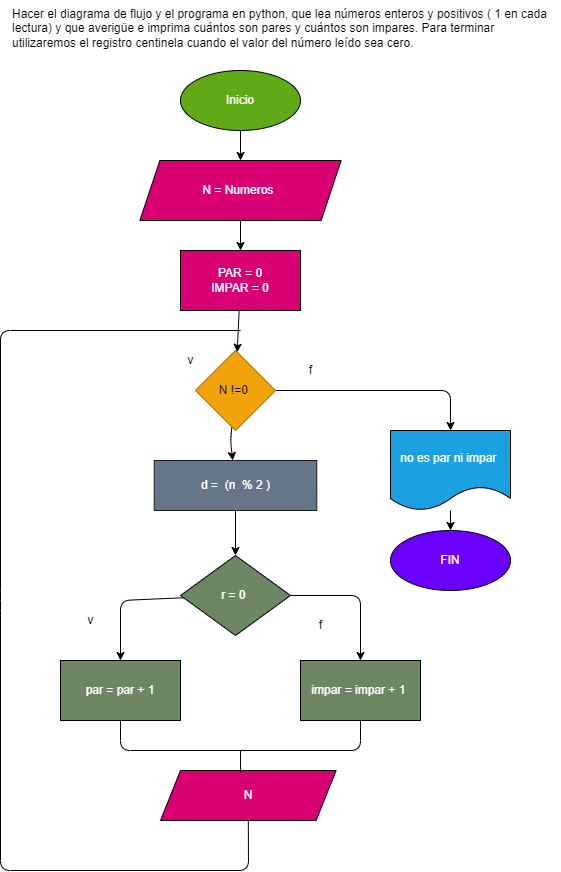

The diagram above was exported from draw.io. Its source (the exported page's mxGraphModel, read from the mxfile embedded in the PNG):
<mxGraphModel dx="562" dy="1639" grid="1" gridSize="10" guides="1" tooltips="1" connect="1" arrows="1" fold="1" page="1" pageScale="1" pageWidth="827" pageHeight="1169" math="0" shadow="0">
  <root>
    <mxCell id="0" />
    <mxCell id="1" parent="0" />
    <mxCell id="3" value="" style="edgeStyle=none;html=1;entryX=0.5;entryY=0;entryDx=0;entryDy=0;" parent="1" source="4" target="8" edge="1">
      <mxGeometry relative="1" as="geometry">
        <mxPoint x="236.66666666666663" y="130" as="targetPoint" />
      </mxGeometry>
    </mxCell>
    <mxCell id="4" value="Inicio" style="ellipse;whiteSpace=wrap;html=1;fillColor=#60a917;fontColor=#ffffff;strokeColor=#000000;" parent="1" vertex="1">
      <mxGeometry x="180" y="40" width="120" height="60" as="geometry" />
    </mxCell>
    <mxCell id="29" value="" style="edgeStyle=none;html=1;" parent="1" source="8" target="28" edge="1">
      <mxGeometry relative="1" as="geometry" />
    </mxCell>
    <mxCell id="8" value="N = Numeros&amp;nbsp;" style="shape=parallelogram;perimeter=parallelogramPerimeter;whiteSpace=wrap;html=1;fixedSize=1;fillColor=#d80073;fontColor=#ffffff;strokeColor=#000000;" parent="1" vertex="1">
      <mxGeometry x="139.38" y="130" width="201.25" height="60" as="geometry" />
    </mxCell>
    <mxCell id="9" value="" style="edgeStyle=none;html=1;" parent="1" source="12" target="14" edge="1">
      <mxGeometry relative="1" as="geometry">
        <Array as="points">
          <mxPoint x="230" y="410" />
        </Array>
      </mxGeometry>
    </mxCell>
    <mxCell id="10" value="" style="edgeStyle=none;html=1;" parent="1" source="12" target="21" edge="1">
      <mxGeometry relative="1" as="geometry">
        <Array as="points">
          <mxPoint x="450" y="360" />
        </Array>
      </mxGeometry>
    </mxCell>
    <mxCell id="12" value="N !=0&amp;nbsp;" style="rhombus;whiteSpace=wrap;html=1;fillColor=#f0a30a;fontColor=#000000;strokeColor=#BD7000;" parent="1" vertex="1">
      <mxGeometry x="195" y="320" width="80" height="80" as="geometry" />
    </mxCell>
    <mxCell id="32" value="" style="edgeStyle=none;html=1;" parent="1" source="14" target="18" edge="1">
      <mxGeometry relative="1" as="geometry" />
    </mxCell>
    <mxCell id="14" value="d =&amp;nbsp; (n&amp;nbsp; % 2 )" style="whiteSpace=wrap;html=1;fillColor=#647687;fontColor=#ffffff;strokeColor=#1A1A1A;" parent="1" vertex="1">
      <mxGeometry x="153.75" y="430" width="162.5" height="50" as="geometry" />
    </mxCell>
    <mxCell id="34" value="" style="edgeStyle=none;html=1;" parent="1" source="18" target="33" edge="1">
      <mxGeometry relative="1" as="geometry">
        <Array as="points">
          <mxPoint x="120" y="570" />
        </Array>
      </mxGeometry>
    </mxCell>
    <mxCell id="38" value="" style="edgeStyle=none;html=1;" parent="1" source="18" target="37" edge="1">
      <mxGeometry relative="1" as="geometry">
        <Array as="points">
          <mxPoint x="360" y="565" />
        </Array>
      </mxGeometry>
    </mxCell>
    <mxCell id="18" value="r = 0&amp;nbsp;" style="rhombus;whiteSpace=wrap;html=1;fillColor=#6d8764;fontColor=#ffffff;strokeColor=#000000;" parent="1" vertex="1">
      <mxGeometry x="180" y="525" width="110" height="80" as="geometry" />
    </mxCell>
    <mxCell id="20" value="" style="edgeStyle=none;html=1;" parent="1" source="21" target="22" edge="1">
      <mxGeometry relative="1" as="geometry" />
    </mxCell>
    <mxCell id="21" value="no es par ni impar&amp;nbsp;" style="shape=document;whiteSpace=wrap;html=1;boundedLbl=1;fillColor=#1ba1e2;fontColor=#ffffff;strokeColor=#000000;" parent="1" vertex="1">
      <mxGeometry x="390" y="400" width="120" height="80" as="geometry" />
    </mxCell>
    <mxCell id="22" value="FIN" style="ellipse;whiteSpace=wrap;html=1;fillColor=#6a00ff;fontColor=#ffffff;strokeColor=#000000;" parent="1" vertex="1">
      <mxGeometry x="390" y="500" width="120" height="60" as="geometry" />
    </mxCell>
    <mxCell id="26" value="Hacer el diagrama de flujo y el programa en python, que lea números enteros y positivos ( 1 en cada lectura) y que averigüe e imprima cuántos son pares y cuántos son impares. Para terminar utilizaremos el registro centinela cuando el valor del número leído sea cero." style="text;whiteSpace=wrap;html=1;" parent="1" vertex="1">
      <mxGeometry x="10" y="-30" width="550" height="60" as="geometry" />
    </mxCell>
    <mxCell id="30" value="" style="edgeStyle=none;html=1;" parent="1" source="28" target="12" edge="1">
      <mxGeometry relative="1" as="geometry" />
    </mxCell>
    <mxCell id="28" value="PAR = 0&lt;br&gt;IMPAR = 0" style="whiteSpace=wrap;html=1;fillColor=#d80073;strokeColor=#000000;fontColor=#ffffff;" parent="1" vertex="1">
      <mxGeometry x="180.005" y="220" width="120" height="60" as="geometry" />
    </mxCell>
    <mxCell id="33" value="par = par + 1" style="whiteSpace=wrap;html=1;fillColor=#6d8764;strokeColor=#000000;fontColor=#ffffff;" parent="1" vertex="1">
      <mxGeometry x="60" y="630" width="120" height="60" as="geometry" />
    </mxCell>
    <mxCell id="37" value="impar = impar + 1&amp;nbsp;" style="whiteSpace=wrap;html=1;fillColor=#6d8764;strokeColor=#000000;fontColor=#ffffff;" parent="1" vertex="1">
      <mxGeometry x="300" y="630" width="120" height="60" as="geometry" />
    </mxCell>
    <mxCell id="39" value="v" style="text;html=1;align=center;verticalAlign=middle;resizable=0;points=[];autosize=1;strokeColor=none;fillColor=none;" parent="1" vertex="1">
      <mxGeometry x="80" y="580" width="20" height="20" as="geometry" />
    </mxCell>
    <mxCell id="40" value="N" style="shape=parallelogram;perimeter=parallelogramPerimeter;whiteSpace=wrap;html=1;fixedSize=1;fillColor=#d80073;fontColor=#ffffff;strokeColor=#000000;" parent="1" vertex="1">
      <mxGeometry x="160" y="740" width="175.63" height="50" as="geometry" />
    </mxCell>
    <mxCell id="41" value="f" style="text;html=1;align=center;verticalAlign=middle;resizable=0;points=[];autosize=1;strokeColor=none;fillColor=none;" parent="1" vertex="1">
      <mxGeometry x="310" y="585" width="20" height="20" as="geometry" />
    </mxCell>
    <mxCell id="42" value="f" style="text;html=1;align=center;verticalAlign=middle;resizable=0;points=[];autosize=1;strokeColor=none;fillColor=none;" parent="1" vertex="1">
      <mxGeometry x="300" y="330" width="20" height="20" as="geometry" />
    </mxCell>
    <mxCell id="43" value="v" style="text;html=1;align=center;verticalAlign=middle;resizable=0;points=[];autosize=1;strokeColor=none;fillColor=none;" parent="1" vertex="1">
      <mxGeometry x="180" y="320" width="20" height="20" as="geometry" />
    </mxCell>
    <mxCell id="44" value="" style="endArrow=none;html=1;exitX=0.5;exitY=1;exitDx=0;exitDy=0;" parent="1" source="40" edge="1">
      <mxGeometry width="50" height="50" relative="1" as="geometry">
        <mxPoint x="-10" y="770" as="sourcePoint" />
        <mxPoint x="240" y="300" as="targetPoint" />
        <Array as="points">
          <mxPoint x="248" y="840" />
          <mxPoint y="840" />
          <mxPoint y="570" />
          <mxPoint y="300" />
        </Array>
      </mxGeometry>
    </mxCell>
    <mxCell id="45" value="" style="endArrow=none;html=1;entryX=0.5;entryY=1;entryDx=0;entryDy=0;exitX=0.5;exitY=1;exitDx=0;exitDy=0;" parent="1" source="33" target="37" edge="1">
      <mxGeometry width="50" height="50" relative="1" as="geometry">
        <mxPoint x="150" y="610" as="sourcePoint" />
        <mxPoint x="200" y="560" as="targetPoint" />
        <Array as="points">
          <mxPoint x="120" y="720" />
          <mxPoint x="360" y="720" />
        </Array>
      </mxGeometry>
    </mxCell>
    <mxCell id="46" value="" style="endArrow=none;html=1;exitX=0.456;exitY=0.04;exitDx=0;exitDy=0;exitPerimeter=0;" parent="1" source="40" edge="1">
      <mxGeometry width="50" height="50" relative="1" as="geometry">
        <mxPoint x="150" y="610" as="sourcePoint" />
        <mxPoint x="240" y="720" as="targetPoint" />
      </mxGeometry>
    </mxCell>
  </root>
</mxGraphModel>